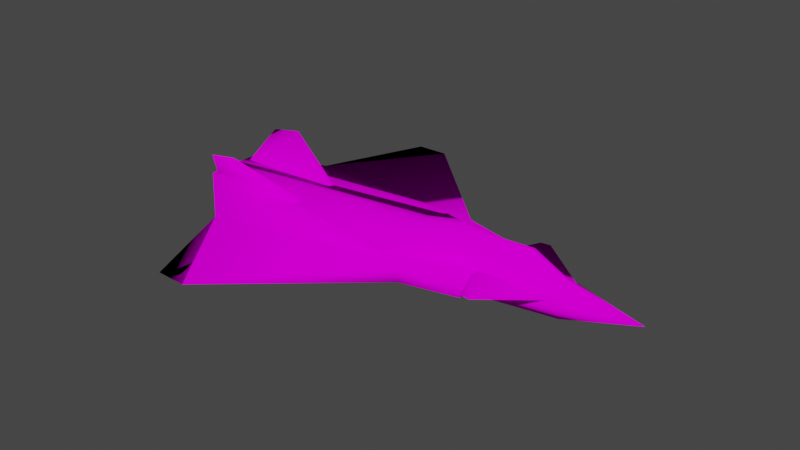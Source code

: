 # Source: interceptor.blend  (saved by Blender 3.5.10; exported with 4.5.12 LTS)
import bpy
from mathutils import Matrix  # noqa: F401  (used for matrix-valued properties, if any)

bpy.ops.wm.read_factory_settings(use_empty=True)
scene = bpy.context.scene
scene.name = 'Scene'

# ---- collections
col_collection = bpy.data.collections.new('Collection'); scene.collection.children.link(col_collection)

# ---- images (referenced by path relative to the original .blend; pixels are not part of the script)
import os
ASSET_DIR = os.environ.get("B2B_ASSET_DIR", "")  # directory of the original .blend (textures are referenced by path, not embedded)
HERE = os.path.dirname(os.path.abspath(__file__))  # packed textures are extracted next to this script under _unpacked/

def load_image(name, relpath, width, height, colorspace="sRGB"):
    """Load a texture the original file referenced (path relative to the .blend, or extracted next to this script)."""
    p = next((c for c in (os.path.join(HERE, relpath), os.path.join(ASSET_DIR, relpath)) if relpath and os.path.exists(c)), "")
    if p:
        img = bpy.data.images.load(p, check_existing=True)
        img.name = name
    else:  # same state as the original file: an image datablock whose file is absent (Cycles renders it pink)
        img = bpy.data.images.new(name, width, height)
        img.source = "FILE"
        img.filepath = "//" + (relpath or name)
    img.colorspace_settings.name = colorspace
    return img
img_generic3_tiff = load_image('generic3.tiff', 'generic3.tiff', 1024, 1024, 'sRGB')

# ---- materials (node trees are filled in below, after node groups)
mat_generic3 = bpy.data.materials.new('generic3')
mat_generic3.use_transparent_shadow = False
mat_generic3.diffuse_color = (0.02317, 0.244, 0.5094, 1.0)

# ---- material node trees
mat_generic3.use_nodes = True; mat_generic3.node_tree.nodes.clear()
_N = mat_generic3.node_tree.nodes; _L = mat_generic3.node_tree.links
n0 = _N.new('ShaderNodeOutputMaterial'); n0.name = 'Material Output'; n0.location = (300, 300)
n1 = _N.new('ShaderNodeBsdfDiffuse'); n1.name = 'Diffuse BSDF'; n1.location = (10, 300)
n1.inputs[1].default_value = 0.5
n2 = _N.new('ShaderNodeTexImage'); n2.name = 'Image Texture'; n2.location = (-280, 280)
n2.image = img_generic3_tiff
_L.new(n1.outputs[0], n0.inputs[0])
_L.new(n2.outputs[0], n1.inputs[0])
n0.is_active_output = True

# ---- world
world_world = bpy.data.worlds.new('World'); scene.world = world_world
world_world.use_nodes = True; world_world.node_tree.nodes.clear()
_N = world_world.node_tree.nodes; _L = world_world.node_tree.links
n0 = _N.new('ShaderNodeOutputWorld'); n0.name = 'World Output'; n0.location = (300, 300)
n1 = _N.new('ShaderNodeBackground'); n1.name = 'Background'; n1.location = (10, 300)
n1.inputs[0].default_value = (0.05088, 0.05088, 0.05088, 1.0)
_L.new(n1.outputs[0], n0.inputs[0])
n0.is_active_output = True
world_world.color = (0.05088, 0.05088, 0.05088)
world_world.use_sun_shadow = False
world_world.sun_shadow_jitter_overblur = 0.0

# ---- meshes
me_interpector2_interceptor_high_001 = bpy.data.meshes.new('interpector2 interceptor high.001')
me_interpector2_interceptor_high_001.from_pydata([(199.6, 11.95, 126.4), (123.4, 13.01, 118.5), (123.4, 7.23, 125.5), (206.6, 19.33, 103.7), (252.0, 6.455, 104.6), (252.0, 9.129, 102.4), (199.6, -1e-06, 131.3), (123.4, -1e-06, 131.4), (252.0, -1e-06, 107.9), (123.4, -7.23, 125.5), (199.6, -11.95, 126.4), (252.0, -6.455, 104.6), (123.4, -13.01, 118.5), (206.6, -19.33, 103.7), (252.0, -9.129, 102.4), (54.13, -21.2, 58.6), (-321.7, -1e-06, 68.3), (54.13, 21.2, 58.6), (123.4, -21.2, 55.6), (123.4, 21.2, 55.6), (252.1, -14.7, 65.75), (252.1, 14.7, 65.75), (350.2, -1e-06, 88.03), (-330.8, -1e-06, 97.4), (21.63, -2e-06, 110.6), (29.13, 69.31, 94.95), (123.4, 32.85, 93.49), (252.1, 27.81, 90.58), (123.4, -2e-06, 131.7), (252.1, -2e-06, 108.7), (29.13, -69.31, 94.95), (123.4, -32.85, 93.49), (252.1, -27.81, 90.58), (-283.3, -21.18, 94.75), (-221.3, -59.37, 143.8), (-129.3, -23.65, 94.91), (-265.3, -58.15, 136.0), (-283.3, -35.68, 94.41), (-129.3, -34.14, 93.85), (-221.3, 59.37, 143.8), (-283.3, 21.18, 94.75), (-129.3, 23.65, 94.91), (-265.3, 58.15, 136.0), (-283.3, 35.68, 94.41), (-129.3, 34.14, 93.85), (140.2, -18.64, 96.98), (177.2, -82.25, 93.47), (253.9, -17.6, 96.98), (164.1, -80.76, 93.47), (140.2, -18.64, 91.47), (253.9, -17.6, 91.47), (177.2, 82.25, 93.47), (140.2, 18.64, 96.98), (253.9, 17.6, 96.98), (164.1, 80.76, 93.47), (140.2, 18.64, 91.47), (253.9, 17.6, 91.47), (66.3, -73.37, 70.43), (-288.5, -40.83, 70.43), (-290.8, -2.5, 70.43), (82.35, -2.5, 67.89), (158.6, -2.5, 67.18), (143.9, -54.94, 70.43), (143.9, -51.69, 96.43), (66.61, -70.7, 96.43), (-290.8, -2.5, 96.43), (-288.5, -40.83, 96.43), (82.35, -2.5, 96.43), (158.6, -2.5, 96.43), (-214.3, -104.5, 78.58), (-111.8, -247.0, 78.58), (-154.3, -245.5, 78.58), (66.3, 73.37, 70.43), (-290.8, 2.5, 70.43), (-288.5, 40.83, 70.43), (82.35, 2.5, 67.89), (143.9, 54.94, 70.43), (158.6, 2.5, 67.18), (66.61, 70.7, 96.43), (143.9, 51.69, 96.43), (-290.8, 2.5, 96.43), (82.35, 2.5, 96.43), (-288.5, 40.83, 96.43), (158.6, 2.5, 96.43), (-214.3, 104.5, 78.58), (-111.8, 247.0, 78.58), (-154.3, 245.5, 78.58)], [], [(0, 1, 2), (1, 0, 3), (4, 3, 0), (4, 5, 3), (2, 6, 0), (7, 6, 2), (6, 4, 0), (8, 4, 6), (6, 9, 10), (9, 6, 7), (11, 6, 10), (11, 8, 6), (12, 10, 9), (12, 13, 10), (11, 13, 14), (13, 11, 10), (15, 16, 17), (18, 15, 17), (17, 19, 18), (20, 18, 19), (20, 19, 21), (21, 22, 20), (23, 24, 25), (16, 23, 25), (16, 25, 17), (19, 17, 25), (19, 25, 26), (19, 26, 27), (27, 21, 19), (28, 29, 27), (28, 27, 26), (28, 26, 25), (25, 24, 28), (21, 27, 22), (27, 29, 22), (23, 30, 24), (16, 30, 23), (16, 15, 30), (18, 30, 15), (18, 31, 30), (18, 32, 31), (32, 18, 20), (28, 32, 29), (28, 31, 32), (28, 30, 31), (30, 28, 24), (20, 22, 32), (32, 22, 29), (33, 34, 35), (34, 33, 36), (34, 37, 38), (37, 34, 36), (39, 40, 41), (40, 39, 42), (43, 39, 44), (39, 43, 42), (38, 35, 34), (36, 33, 37), (44, 39, 41), (42, 43, 40), (45, 46, 47), (46, 45, 48), (46, 49, 50), (46, 48, 49), (51, 52, 53), (52, 51, 54), (51, 55, 54), (51, 56, 55), (49, 48, 45), (50, 47, 46), (55, 52, 54), (56, 51, 53), (57, 58, 59), (57, 59, 60), (60, 61, 62), (62, 57, 60), (62, 63, 64), (62, 64, 57), (65, 66, 64), (65, 64, 67), (68, 67, 64), (68, 64, 63), (69, 58, 57), (69, 57, 70), (70, 71, 69), (64, 66, 69), (70, 64, 69), (69, 71, 70), (64, 70, 57), (66, 58, 69), (62, 68, 63), (62, 61, 68), (58, 66, 65), (65, 59, 58), (72, 73, 74), (72, 75, 73), (75, 76, 77), (76, 75, 72), (76, 78, 79), (76, 72, 78), (80, 81, 78), (80, 78, 82), (83, 79, 78), (83, 78, 81), (84, 72, 74), (84, 85, 72), (85, 84, 86), (78, 84, 82), (85, 84, 78), (84, 85, 86), (78, 72, 85), (82, 84, 74), (76, 79, 83), (76, 83, 77), (74, 73, 80), (80, 82, 74)])
me_interpector2_interceptor_high_001.polygons.foreach_set('use_smooth', [True] * 116)
_uv = me_interpector2_interceptor_high_001.uv_layers.new(name='UVMap_0')
_uv.uv.foreach_set('vector', [0.08998, 0.1356, 0.01365, 0.1392, 0.01365, 0.1199, 0.01365, 0.1392, 0.08998, 0.1356, 0.09707, 0.1602, 0.1426, 0.1173, 0.09707, 0.1602, 0.08998, 0.1356, 0.1426, 0.1173, 0.1426, 0.1262, 0.09707, 0.1602, 0.01365, 0.1199, 0.08998, 0.09578, 0.08998, 0.1356, 0.01365, 0.09578, 0.08998, 0.09578, 0.01365, 0.1199, 0.08998, 0.09578, 0.1426, 0.1173, 0.08998, 0.1356, 0.1426, 0.09578, 0.1426, 0.1173, 0.08998, 0.09578, 0.08998, 0.09578, 0.01365, 0.07166, 0.08998, 0.05592, 0.01365, 0.07166, 0.08998, 0.09578, 0.01365, 0.09578, 0.1426, 0.07425, 0.08998, 0.09578, 0.08998, 0.05592, 0.1426, 0.07425, 0.1426, 0.09578, 0.08998, 0.09578, 0.01365, 0.05238, 0.08998, 0.05592, 0.01365, 0.07166, 0.01365, 0.05238, 0.09707, 0.03132, 0.08998, 0.05592, 0.1426, 0.07425, 0.09707, 0.03132, 0.1426, 0.06533, 0.09707, 0.03132, 0.1426, 0.07425, 0.08998, 0.05592, 0.1076, 0.8951, 0.01058, 0.9026, 0.1076, 0.9102, 0.1255, 0.8951, 0.1076, 0.8951, 0.1076, 0.9102, 0.1076, 0.9102, 0.1255, 0.9102, 0.1255, 0.8951, 0.1588, 0.8974, 0.1255, 0.8951, 0.1255, 0.9102, 0.1588, 0.8974, 0.1255, 0.9102, 0.1588, 0.9079, 0.1588, 0.9079, 0.1841, 0.9026, 0.1588, 0.8974, 0.008228, 0.9026, 0.09925, 0.9026, 0.1012, 0.9273, 0.01058, 0.9026, 0.008228, 0.9026, 0.1012, 0.9273, 0.01058, 0.9026, 0.1012, 0.9273, 0.1076, 0.9102, 0.1255, 0.9102, 0.1076, 0.9102, 0.1012, 0.9273, 0.1255, 0.9102, 0.1012, 0.9273, 0.1255, 0.9143, 0.1255, 0.9102, 0.1255, 0.9143, 0.1588, 0.9125, 0.1588, 0.9125, 0.1588, 0.9079, 0.1255, 0.9102, 0.1255, 0.9026, 0.1588, 0.9026, 0.1588, 0.9125, 0.1255, 0.9026, 0.1588, 0.9125, 0.1255, 0.9143, 0.1255, 0.9026, 0.1255, 0.9143, 0.1012, 0.9273, 0.1012, 0.9273, 0.09925, 0.9026, 0.1255, 0.9026, 0.1588, 0.9079, 0.1588, 0.9125, 0.1841, 0.9026, 0.1588, 0.9125, 0.1588, 0.9026, 0.1841, 0.9026, 0.008228, 0.9026, 0.1012, 0.878, 0.09925, 0.9026, 0.01058, 0.9026, 0.1012, 0.878, 0.008228, 0.9026, 0.01058, 0.9026, 0.1076, 0.8951, 0.1012, 0.878, 0.1255, 0.8951, 0.1012, 0.878, 0.1076, 0.8951, 0.1255, 0.8951, 0.1255, 0.8909, 0.1012, 0.878, 0.1255, 0.8951, 0.1588, 0.8927, 0.1255, 0.8909, 0.1588, 0.8927, 0.1255, 0.8951, 0.1588, 0.8974, 0.1255, 0.9026, 0.1588, 0.8927, 0.1588, 0.9026, 0.1255, 0.9026, 0.1255, 0.8909, 0.1588, 0.8927, 0.1255, 0.9026, 0.1012, 0.878, 0.1255, 0.8909, 0.1012, 0.878, 0.1255, 0.9026, 0.09925, 0.9026, 0.1588, 0.8974, 0.1841, 0.9026, 0.1588, 0.8927, 0.1588, 0.8927, 0.1841, 0.9026, 0.1588, 0.9026, 0.02048, 0.8951, 0.0365, 0.8815, 0.06027, 0.8942, 0.0365, 0.8815, 0.02048, 0.8951, 0.02513, 0.8819, 0.0365, 0.8815, 0.02048, 0.8899, 0.06027, 0.8905, 0.02048, 0.8899, 0.0365, 0.8815, 0.02513, 0.8819, 0.0365, 0.9238, 0.02048, 0.9102, 0.06027, 0.9111, 0.02048, 0.9102, 0.0365, 0.9238, 0.02513, 0.9233, 0.02048, 0.9153, 0.0365, 0.9238, 0.06027, 0.9148, 0.0365, 0.9238, 0.02048, 0.9153, 0.02513, 0.9233, 0.06027, 0.8905, 0.06027, 0.8942, 0.0365, 0.8815, 0.02513, 0.8819, 0.02048, 0.8951, 0.02048, 0.8899, 0.06027, 0.9148, 0.0365, 0.9238, 0.06027, 0.9111, 0.02513, 0.9233, 0.02048, 0.9153, 0.02048, 0.9102, 0.1299, 0.896, 0.1394, 0.8733, 0.1592, 0.8964, 0.1394, 0.8733, 0.1299, 0.896, 0.136, 0.8739, 0.1394, 0.8733, 0.1299, 0.896, 0.1592, 0.8964, 0.1394, 0.8733, 0.136, 0.8739, 0.1299, 0.896, 0.1394, 0.9319, 0.1299, 0.9093, 0.1592, 0.9089, 0.1299, 0.9093, 0.1394, 0.9319, 0.136, 0.9314, 0.1394, 0.9319, 0.1299, 0.9093, 0.136, 0.9314, 0.1394, 0.9319, 0.1592, 0.9089, 0.1299, 0.9093, 0.1299, 0.896, 0.136, 0.8739, 0.1299, 0.896, 0.1592, 0.8964, 0.1592, 0.8964, 0.1394, 0.8733, 0.1299, 0.9093, 0.1299, 0.9093, 0.136, 0.9314, 0.1592, 0.9089, 0.1394, 0.9319, 0.1592, 0.9089, 0.1108, 0.8765, 0.01914, 0.8881, 0.01855, 0.9017, 0.1108, 0.8765, 0.01855, 0.9017, 0.1149, 0.9017, 0.1149, 0.9017, 0.1346, 0.9017, 0.1308, 0.8831, 0.1308, 0.8831, 0.1108, 0.8765, 0.1149, 0.9017, 0.1308, 0.8831, 0.1308, 0.8842, 0.1109, 0.8775, 0.1308, 0.8831, 0.1109, 0.8775, 0.1108, 0.8765, 0.01855, 0.9017, 0.01914, 0.8881, 0.1109, 0.8775, 0.01855, 0.9017, 0.1109, 0.8775, 0.1149, 0.9017, 0.1346, 0.9017, 0.1149, 0.9017, 0.1109, 0.8775, 0.1346, 0.9017, 0.1109, 0.8775, 0.1308, 0.8842, 0.03831, 0.8654, 0.01914, 0.8881, 0.1108, 0.8765, 0.03831, 0.8654, 0.1108, 0.8765, 0.06478, 0.8147, 0.06478, 0.8147, 0.0538, 0.8152, 0.03831, 0.8654, 0.1109, 0.8775, 0.01914, 0.8881, 0.03831, 0.8654, 0.06478, 0.8147, 0.1109, 0.8775, 0.03831, 0.8654, 0.03831, 0.8654, 0.0538, 0.8152, 0.06478, 0.8147, 0.1109, 0.8775, 0.06478, 0.8147, 0.1108, 0.8765, 0.01914, 0.8881, 0.01914, 0.8881, 0.03831, 0.8654, 0.3561, 0.03981, 0.3676, 0.07548, 0.3561, 0.04202, 0.3561, 0.03981, 0.3676, 0.07548, 0.3676, 0.07548, 0.01815, 0.04941, 0.01815, 0.04941, 0.01635, 0.07548, 0.01635, 0.07548, 0.01635, 0.07548, 0.01815, 0.04941, 0.1108, 0.9288, 0.01855, 0.9035, 0.01914, 0.9172, 0.1108, 0.9288, 0.1149, 0.9035, 0.01855, 0.9035, 0.1149, 0.9035, 0.1308, 0.9222, 0.1346, 0.9035, 0.1308, 0.9222, 0.1149, 0.9035, 0.1108, 0.9288, 0.1308, 0.9222, 0.1109, 0.9278, 0.1308, 0.921, 0.1308, 0.9222, 0.1108, 0.9288, 0.1109, 0.9278, 0.01855, 0.9035, 0.1149, 0.9035, 0.1109, 0.9278, 0.01855, 0.9035, 0.1109, 0.9278, 0.01914, 0.9172, 0.1346, 0.9035, 0.1308, 0.921, 0.1109, 0.9278, 0.1346, 0.9035, 0.1109, 0.9278, 0.1149, 0.9035, 0.03831, 0.9398, 0.1108, 0.9288, 0.01914, 0.9172, 0.03831, 0.9398, 0.06478, 0.9906, 0.1108, 0.9288, 0.06478, 0.9906, 0.03831, 0.9398, 0.0538, 0.99, 0.1109, 0.9278, 0.03831, 0.9398, 0.01914, 0.9172, 0.06478, 0.9906, 0.03831, 0.9398, 0.1109, 0.9278, 0.03831, 0.9398, 0.06478, 0.9906, 0.0538, 0.99, 0.1109, 0.9278, 0.1108, 0.9288, 0.06478, 0.9906, 0.01914, 0.9172, 0.03831, 0.9398, 0.01914, 0.9172, 0.3561, 0.1145, 0.3561, 0.1123, 0.3676, 0.07888, 0.3561, 0.1145, 0.3676, 0.07888, 0.3676, 0.07888, 0.01815, 0.1049, 0.01635, 0.07888, 0.01635, 0.07888, 0.01635, 0.07888, 0.01815, 0.1049, 0.01815, 0.1049])
me_interpector2_interceptor_high_001.materials.append(mat_generic3)
me_interpector2_interceptor_high_001.update()
arm_armature = bpy.data.armatures.new('Armature')  # bones are not reproduced

# ---- objects
ob_armature = bpy.data.objects.new('Armature', arm_armature)
ob_interpector2_interceptor_high = bpy.data.objects.new('interpector2 interceptor high', me_interpector2_interceptor_high_001)

# ---- transforms, parenting, visibility, modifiers, constraints
ob_armature.location = (0.0, 0.0, 0.0)
ob_interpector2_interceptor_high.parent = ob_armature
ob_interpector2_interceptor_high.location = (0.0, 0.0, 0.0)
_vg = ob_interpector2_interceptor_high.vertex_groups.new(name='interpector2')
_vg.add([0, 1, 2, 3, 4, 5, 6, 7, 8, 9, 10, 11, 12, 13, 14, 15, 16, 17, 18, 19, 20, 21, 22, 23, 24, 25, 26, 27, 28, 29, 30, 31, 32, 33, 34, 35, 36, 37, 38, 39, 40, 41, 42, 43, 44, 45, 46, 47, 48, 49, 50, 51, 52, 53, 54, 55, 56, 57, 58, 59, 60, 61, 62, 63, 64, 65, 66, 67, 68, 69, 70, 71, 72, 73, 74, 75, 76, 77, 78, 79, 80, 81, 82, 83, 84, 85, 86], 1.0, 'REPLACE')
_m = ob_interpector2_interceptor_high.modifiers.new('Armature', 'ARMATURE')
_m.object = ob_armature

# ---- collection membership
scene.collection.objects.link(ob_armature)
scene.collection.objects.link(ob_interpector2_interceptor_high)

# ---- scene / render settings (as saved in the file)
scene.frame_start = 1; scene.frame_end = 3; scene.frame_set(1)
scene.render.engine = 'BLENDER_EEVEE_NEXT'
scene.render.fps = 30
scene.cycles.sampling_pattern = 'TABULATED_SOBOL'
scene.cycles.use_light_tree = False
scene.view_settings.view_transform = 'Filmic'
bpy.context.view_layer.update()

# ---- added for rendering (the .blend has no active camera and no usable light): camera, sun
cam_auto = bpy.data.cameras.new('AutoCamera')
cam_auto.lens = 50.0
cam_auto.sensor_width = 36.0
cam_auto.clip_end = 13735.1
ob_auto_camera = bpy.data.objects.new('AutoCamera', cam_auto)
scene.collection.objects.link(ob_auto_camera)
ob_auto_camera.location = (792.469, -939.155, 724.514)
ob_auto_camera.rotation_euler = (1.09748, -7.21219e-08, 0.694738)
scene.camera = ob_auto_camera
light_auto_sun = bpy.data.lights.new('AutoSun', 'SUN')
light_auto_sun.energy = 3.0
light_auto_sun.angle = 0.0523599
ob_auto_sun = bpy.data.objects.new('AutoSun', light_auto_sun)
scene.collection.objects.link(ob_auto_sun)
ob_auto_sun.rotation_euler = (0.872665, 0.174533, 0.523599)
bpy.context.view_layer.update()
